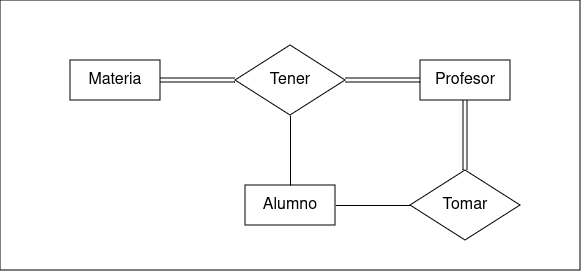

The diagram above was exported from draw.io. Its source (the exported page's mxGraphModel, read from the mxfile embedded in the PNG):
<mxGraphModel dx="1434" dy="763" grid="1" gridSize="10" guides="1" tooltips="1" connect="1" arrows="1" fold="1" page="1" pageScale="1" pageWidth="850" pageHeight="1100" math="0" shadow="0">
  <root>
    <mxCell id="0" />
    <mxCell id="1" parent="0" />
    <mxCell id="N3ZugQR-nATWhNhorHq9-20" value="" style="rounded=0;whiteSpace=wrap;html=1;" vertex="1" parent="1">
      <mxGeometry x="130" y="60" width="580" height="270" as="geometry" />
    </mxCell>
    <mxCell id="N3ZugQR-nATWhNhorHq9-1" value="&lt;font style=&quot;font-size: 16px;&quot;&gt;Profesor&lt;/font&gt;" style="rounded=0;whiteSpace=wrap;html=1;" vertex="1" parent="1">
      <mxGeometry x="550" y="120" width="90" height="40" as="geometry" />
    </mxCell>
    <mxCell id="N3ZugQR-nATWhNhorHq9-2" value="&lt;font style=&quot;font-size: 16px;&quot;&gt;Materia&lt;/font&gt;" style="rounded=0;whiteSpace=wrap;html=1;" vertex="1" parent="1">
      <mxGeometry x="200" y="120" width="90" height="40" as="geometry" />
    </mxCell>
    <mxCell id="N3ZugQR-nATWhNhorHq9-19" style="edgeStyle=orthogonalEdgeStyle;rounded=0;orthogonalLoop=1;jettySize=auto;html=1;exitX=1;exitY=0.5;exitDx=0;exitDy=0;endArrow=none;endFill=0;" edge="1" parent="1" source="N3ZugQR-nATWhNhorHq9-3" target="N3ZugQR-nATWhNhorHq9-4">
      <mxGeometry relative="1" as="geometry" />
    </mxCell>
    <mxCell id="N3ZugQR-nATWhNhorHq9-3" value="&lt;font style=&quot;font-size: 16px;&quot;&gt;Alumno&lt;/font&gt;" style="rounded=0;whiteSpace=wrap;html=1;" vertex="1" parent="1">
      <mxGeometry x="375" y="245" width="90" height="40" as="geometry" />
    </mxCell>
    <mxCell id="N3ZugQR-nATWhNhorHq9-18" style="edgeStyle=orthogonalEdgeStyle;rounded=0;orthogonalLoop=1;jettySize=auto;html=1;exitX=0.5;exitY=0;exitDx=0;exitDy=0;entryX=0.5;entryY=1;entryDx=0;entryDy=0;endArrow=none;endFill=0;shape=link;" edge="1" parent="1" source="N3ZugQR-nATWhNhorHq9-4" target="N3ZugQR-nATWhNhorHq9-1">
      <mxGeometry relative="1" as="geometry" />
    </mxCell>
    <mxCell id="N3ZugQR-nATWhNhorHq9-4" value="&lt;font style=&quot;font-size: 16px;&quot;&gt;Tomar&lt;/font&gt;" style="rhombus;whiteSpace=wrap;html=1;" vertex="1" parent="1">
      <mxGeometry x="540" y="230" width="110" height="70" as="geometry" />
    </mxCell>
    <mxCell id="N3ZugQR-nATWhNhorHq9-16" style="edgeStyle=orthogonalEdgeStyle;rounded=0;orthogonalLoop=1;jettySize=auto;html=1;exitX=0;exitY=0.5;exitDx=0;exitDy=0;shape=link;" edge="1" parent="1" source="N3ZugQR-nATWhNhorHq9-15" target="N3ZugQR-nATWhNhorHq9-2">
      <mxGeometry relative="1" as="geometry" />
    </mxCell>
    <mxCell id="N3ZugQR-nATWhNhorHq9-17" style="edgeStyle=orthogonalEdgeStyle;rounded=0;orthogonalLoop=1;jettySize=auto;html=1;exitX=1;exitY=0.5;exitDx=0;exitDy=0;entryX=0;entryY=0.5;entryDx=0;entryDy=0;endArrow=none;endFill=0;shape=link;" edge="1" parent="1" source="N3ZugQR-nATWhNhorHq9-15" target="N3ZugQR-nATWhNhorHq9-1">
      <mxGeometry relative="1" as="geometry" />
    </mxCell>
    <mxCell id="N3ZugQR-nATWhNhorHq9-22" style="edgeStyle=orthogonalEdgeStyle;rounded=0;orthogonalLoop=1;jettySize=auto;html=1;exitX=0.5;exitY=1;exitDx=0;exitDy=0;entryX=0.5;entryY=0;entryDx=0;entryDy=0;endArrow=none;endFill=0;" edge="1" parent="1" source="N3ZugQR-nATWhNhorHq9-15" target="N3ZugQR-nATWhNhorHq9-3">
      <mxGeometry relative="1" as="geometry" />
    </mxCell>
    <mxCell id="N3ZugQR-nATWhNhorHq9-15" value="&lt;font style=&quot;font-size: 16px;&quot;&gt;Tener&lt;/font&gt;" style="rhombus;whiteSpace=wrap;html=1;" vertex="1" parent="1">
      <mxGeometry x="365" y="105" width="110" height="70" as="geometry" />
    </mxCell>
  </root>
</mxGraphModel>